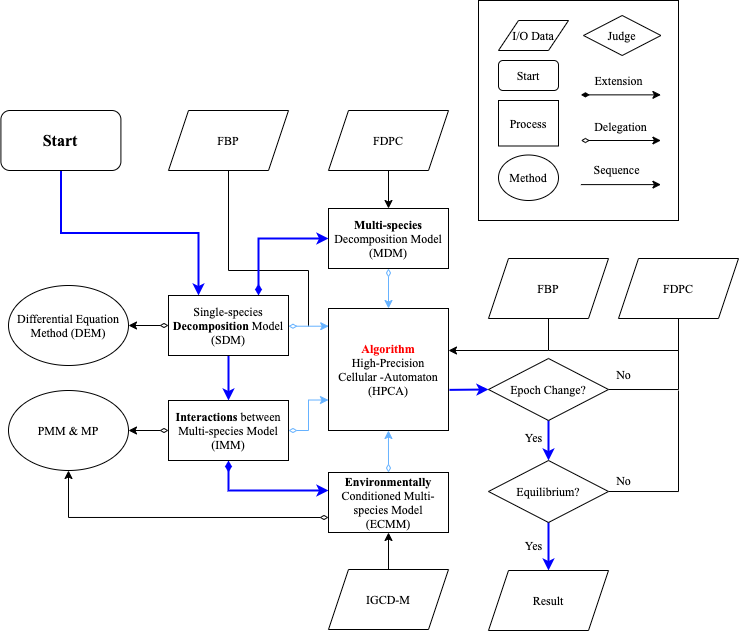

The diagram above was exported from draw.io. Its source (the exported page's mxGraphModel, read from the mxfile embedded in the PNG):
<mxGraphModel dx="2252" dy="872" grid="1" gridSize="10" guides="1" tooltips="1" connect="1" arrows="1" fold="1" page="1" pageScale="1" pageWidth="827" pageHeight="1169" math="0" shadow="0">
  <root>
    <mxCell id="0" />
    <mxCell id="1" parent="0" />
    <mxCell id="hBMRKzdFS9FBhQ_l9u0x-4" value="" style="rounded=0;whiteSpace=wrap;html=1;fontFamily=Times New Roman;" parent="1" vertex="1">
      <mxGeometry x="460" y="230" width="200" height="220" as="geometry" />
    </mxCell>
    <mxCell id="hBMRKzdFS9FBhQ_l9u0x-1" value="&lt;font style=&quot;font-size: 12px&quot;&gt;I/O Data&lt;/font&gt;" style="shape=parallelogram;perimeter=parallelogramPerimeter;whiteSpace=wrap;html=1;fixedSize=1;fontFamily=Times New Roman;" parent="1" vertex="1">
      <mxGeometry x="480" y="250" width="70" height="30" as="geometry" />
    </mxCell>
    <mxCell id="hBMRKzdFS9FBhQ_l9u0x-2" value="Start" style="rounded=1;whiteSpace=wrap;html=1;fontFamily=Times New Roman;" parent="1" vertex="1">
      <mxGeometry x="480" y="290" width="60" height="30" as="geometry" />
    </mxCell>
    <mxCell id="hBMRKzdFS9FBhQ_l9u0x-3" value="Process" style="rounded=0;whiteSpace=wrap;html=1;fontFamily=Times New Roman;" parent="1" vertex="1">
      <mxGeometry x="480" y="330" width="60" height="45.5" as="geometry" />
    </mxCell>
    <mxCell id="IBBThw1LJLeLpXmB_ncn-6" style="edgeStyle=orthogonalEdgeStyle;rounded=0;orthogonalLoop=1;jettySize=auto;html=1;exitX=0.5;exitY=1;exitDx=0;exitDy=0;entryX=0.5;entryY=0;entryDx=0;entryDy=0;strokeWidth=1;startArrow=diamondThin;startFill=0;strokeColor=#66B2FF;" edge="1" parent="1" source="hBMRKzdFS9FBhQ_l9u0x-6" target="hBMRKzdFS9FBhQ_l9u0x-37">
      <mxGeometry relative="1" as="geometry" />
    </mxCell>
    <mxCell id="hBMRKzdFS9FBhQ_l9u0x-6" value="&lt;b&gt;Multi-species&lt;/b&gt; Decomposition Model (MDM)" style="rounded=0;whiteSpace=wrap;html=1;fontFamily=Times New Roman;" parent="1" vertex="1">
      <mxGeometry x="310" y="438" width="120" height="60" as="geometry" />
    </mxCell>
    <mxCell id="IBBThw1LJLeLpXmB_ncn-19" style="edgeStyle=orthogonalEdgeStyle;rounded=0;orthogonalLoop=1;jettySize=auto;html=1;exitX=0;exitY=0.5;exitDx=0;exitDy=0;entryX=1;entryY=0.5;entryDx=0;entryDy=0;startArrow=diamondThin;startFill=0;strokeColor=#000000;strokeWidth=1;" edge="1" parent="1" source="hBMRKzdFS9FBhQ_l9u0x-10" target="hBMRKzdFS9FBhQ_l9u0x-64">
      <mxGeometry relative="1" as="geometry" />
    </mxCell>
    <mxCell id="IBBThw1LJLeLpXmB_ncn-21" style="edgeStyle=orthogonalEdgeStyle;rounded=0;orthogonalLoop=1;jettySize=auto;html=1;exitX=0.5;exitY=1;exitDx=0;exitDy=0;startArrow=diamondThin;startFill=1;endArrow=classic;endFill=1;strokeWidth=2;strokeColor=#0000FF;" edge="1" parent="1" source="hBMRKzdFS9FBhQ_l9u0x-10" target="hBMRKzdFS9FBhQ_l9u0x-16">
      <mxGeometry relative="1" as="geometry">
        <Array as="points">
          <mxPoint x="210" y="720" />
        </Array>
      </mxGeometry>
    </mxCell>
    <mxCell id="IBBThw1LJLeLpXmB_ncn-23" style="edgeStyle=orthogonalEdgeStyle;rounded=0;orthogonalLoop=1;jettySize=auto;html=1;exitX=1;exitY=0.5;exitDx=0;exitDy=0;entryX=0;entryY=0.75;entryDx=0;entryDy=0;startArrow=diamondThin;startFill=0;endArrow=classic;endFill=1;strokeWidth=1;strokeColor=#66B2FF;" edge="1" parent="1" source="hBMRKzdFS9FBhQ_l9u0x-10" target="hBMRKzdFS9FBhQ_l9u0x-37">
      <mxGeometry relative="1" as="geometry" />
    </mxCell>
    <mxCell id="hBMRKzdFS9FBhQ_l9u0x-10" value="&lt;b&gt;Interactions&lt;/b&gt; between Multi-species Model&lt;br&gt;(IMM)" style="rounded=0;whiteSpace=wrap;html=1;fontFamily=Times New Roman;" parent="1" vertex="1">
      <mxGeometry x="150" y="630" width="120" height="60" as="geometry" />
    </mxCell>
    <mxCell id="hBMRKzdFS9FBhQ_l9u0x-13" value="Method" style="ellipse;whiteSpace=wrap;html=1;fontFamily=Times New Roman;" parent="1" vertex="1">
      <mxGeometry x="480" y="384.5" width="60" height="45.5" as="geometry" />
    </mxCell>
    <mxCell id="IBBThw1LJLeLpXmB_ncn-22" style="edgeStyle=orthogonalEdgeStyle;rounded=0;orthogonalLoop=1;jettySize=auto;html=1;exitX=0.5;exitY=0;exitDx=0;exitDy=0;startArrow=diamondThin;startFill=0;endArrow=classic;endFill=1;strokeWidth=1;strokeColor=#66B2FF;" edge="1" parent="1" source="hBMRKzdFS9FBhQ_l9u0x-16">
      <mxGeometry relative="1" as="geometry">
        <mxPoint x="369.95238095238074" y="660" as="targetPoint" />
      </mxGeometry>
    </mxCell>
    <mxCell id="IBBThw1LJLeLpXmB_ncn-26" style="edgeStyle=orthogonalEdgeStyle;rounded=0;orthogonalLoop=1;jettySize=auto;html=1;exitX=0;exitY=0.75;exitDx=0;exitDy=0;entryX=0.5;entryY=1;entryDx=0;entryDy=0;startArrow=diamondThin;startFill=0;endArrow=classic;endFill=1;strokeColor=#000000;strokeWidth=1;" edge="1" parent="1" source="hBMRKzdFS9FBhQ_l9u0x-16" target="hBMRKzdFS9FBhQ_l9u0x-64">
      <mxGeometry relative="1" as="geometry" />
    </mxCell>
    <mxCell id="hBMRKzdFS9FBhQ_l9u0x-16" value="&lt;b&gt;Environmentally &lt;/b&gt;Conditioned Multi-species Model&lt;br&gt;(ECMM)" style="rounded=0;whiteSpace=wrap;html=1;fontFamily=Times New Roman;" parent="1" vertex="1">
      <mxGeometry x="310" y="702" width="120" height="60" as="geometry" />
    </mxCell>
    <mxCell id="IBBThw1LJLeLpXmB_ncn-15" style="edgeStyle=orthogonalEdgeStyle;rounded=0;orthogonalLoop=1;jettySize=auto;html=1;exitX=0.5;exitY=1;exitDx=0;exitDy=0;entryX=0.25;entryY=0;entryDx=0;entryDy=0;startArrow=none;startFill=0;strokeWidth=2;strokeColor=#0000FF;" edge="1" parent="1" source="hBMRKzdFS9FBhQ_l9u0x-18" target="IBBThw1LJLeLpXmB_ncn-11">
      <mxGeometry relative="1" as="geometry" />
    </mxCell>
    <mxCell id="hBMRKzdFS9FBhQ_l9u0x-18" value="&lt;b&gt;&lt;font style=&quot;font-size: 16px&quot;&gt;Start&lt;/font&gt;&lt;/b&gt;" style="rounded=1;whiteSpace=wrap;html=1;fontFamily=Times New Roman;" parent="1" vertex="1">
      <mxGeometry x="-17.590000000000003" y="340" width="120" height="60" as="geometry" />
    </mxCell>
    <mxCell id="hBMRKzdFS9FBhQ_l9u0x-25" value="Differential Equation Method (DEM)" style="ellipse;whiteSpace=wrap;html=1;fontFamily=Times New Roman;" parent="1" vertex="1">
      <mxGeometry x="-10" y="515" width="120" height="80" as="geometry" />
    </mxCell>
    <mxCell id="IBBThw1LJLeLpXmB_ncn-20" style="edgeStyle=orthogonalEdgeStyle;rounded=0;orthogonalLoop=1;jettySize=auto;html=1;exitX=0.5;exitY=0;exitDx=0;exitDy=0;entryX=0.5;entryY=1;entryDx=0;entryDy=0;startArrow=none;startFill=0;strokeColor=#000000;strokeWidth=1;" edge="1" parent="1" source="hBMRKzdFS9FBhQ_l9u0x-28" target="hBMRKzdFS9FBhQ_l9u0x-16">
      <mxGeometry relative="1" as="geometry" />
    </mxCell>
    <mxCell id="hBMRKzdFS9FBhQ_l9u0x-28" value="&lt;font style=&quot;font-size: 12px&quot;&gt;IGCD-M&lt;/font&gt;" style="shape=parallelogram;perimeter=parallelogramPerimeter;whiteSpace=wrap;html=1;fixedSize=1;fontFamily=Times New Roman;" parent="1" vertex="1">
      <mxGeometry x="310" y="799" width="120" height="60" as="geometry" />
    </mxCell>
    <mxCell id="hBMRKzdFS9FBhQ_l9u0x-40" style="edgeStyle=orthogonalEdgeStyle;rounded=0;orthogonalLoop=1;jettySize=auto;html=1;exitX=0.5;exitY=1;exitDx=0;exitDy=0;entryX=0.5;entryY=0;entryDx=0;entryDy=0;startArrow=none;startFill=0;endArrow=classic;endFill=1;fontFamily=Times New Roman;" parent="1" source="hBMRKzdFS9FBhQ_l9u0x-30" target="hBMRKzdFS9FBhQ_l9u0x-6" edge="1">
      <mxGeometry relative="1" as="geometry" />
    </mxCell>
    <mxCell id="hBMRKzdFS9FBhQ_l9u0x-30" value="&lt;font style=&quot;font-size: 12px&quot;&gt;FDPC&lt;/font&gt;" style="shape=parallelogram;perimeter=parallelogramPerimeter;whiteSpace=wrap;html=1;fixedSize=1;fontFamily=Times New Roman;" parent="1" vertex="1">
      <mxGeometry x="310" y="340" width="120" height="60" as="geometry" />
    </mxCell>
    <mxCell id="IBBThw1LJLeLpXmB_ncn-16" style="edgeStyle=orthogonalEdgeStyle;rounded=0;orthogonalLoop=1;jettySize=auto;html=1;exitX=0.5;exitY=1;exitDx=0;exitDy=0;startArrow=none;startFill=0;strokeColor=#000000;strokeWidth=1;endArrow=none;endFill=0;" edge="1" parent="1" source="hBMRKzdFS9FBhQ_l9u0x-31">
      <mxGeometry relative="1" as="geometry">
        <mxPoint x="290" y="556" as="targetPoint" />
        <mxPoint x="210" y="406" as="sourcePoint" />
        <Array as="points">
          <mxPoint x="210" y="500" />
          <mxPoint x="290" y="500" />
        </Array>
      </mxGeometry>
    </mxCell>
    <mxCell id="hBMRKzdFS9FBhQ_l9u0x-31" value="&lt;font style=&quot;font-size: 12px&quot;&gt;FBP&lt;/font&gt;" style="shape=parallelogram;perimeter=parallelogramPerimeter;whiteSpace=wrap;html=1;fixedSize=1;fontFamily=Times New Roman;" parent="1" vertex="1">
      <mxGeometry x="150" y="340" width="120" height="60" as="geometry" />
    </mxCell>
    <mxCell id="IBBThw1LJLeLpXmB_ncn-24" style="edgeStyle=orthogonalEdgeStyle;rounded=0;orthogonalLoop=1;jettySize=auto;html=1;exitX=1.008;exitY=0.667;exitDx=0;exitDy=0;entryX=0;entryY=0.5;entryDx=0;entryDy=0;startArrow=none;startFill=0;endArrow=classic;endFill=1;strokeWidth=2;exitPerimeter=0;strokeColor=#0000FF;" edge="1" parent="1" source="hBMRKzdFS9FBhQ_l9u0x-37" target="hBMRKzdFS9FBhQ_l9u0x-68">
      <mxGeometry relative="1" as="geometry">
        <Array as="points">
          <mxPoint x="430" y="619" />
        </Array>
      </mxGeometry>
    </mxCell>
    <mxCell id="hBMRKzdFS9FBhQ_l9u0x-37" value="&lt;font color=&quot;#ff0000&quot;&gt;&lt;b&gt;Algorithm&lt;/b&gt;&lt;/font&gt;&lt;br&gt;High-Precision&lt;br&gt;Cellular -Automaton&lt;br&gt;(HPCA)" style="rounded=0;whiteSpace=wrap;html=1;fontFamily=Times New Roman;" parent="1" vertex="1">
      <mxGeometry x="310" y="538" width="120" height="122" as="geometry" />
    </mxCell>
    <mxCell id="hBMRKzdFS9FBhQ_l9u0x-42" value="Extension" style="text;html=1;align=center;verticalAlign=middle;resizable=0;points=[];autosize=1;fontFamily=Times New Roman;" parent="1" vertex="1">
      <mxGeometry x="570.41" y="300" width="60" height="20" as="geometry" />
    </mxCell>
    <mxCell id="hBMRKzdFS9FBhQ_l9u0x-44" value="Delegation" style="text;html=1;align=center;verticalAlign=middle;resizable=0;points=[];autosize=1;fontFamily=Times New Roman;" parent="1" vertex="1">
      <mxGeometry x="567.41" y="346" width="70" height="20" as="geometry" />
    </mxCell>
    <mxCell id="hBMRKzdFS9FBhQ_l9u0x-46" value="Sequence" style="text;html=1;align=center;verticalAlign=middle;resizable=0;points=[];autosize=1;fontFamily=Times New Roman;" parent="1" vertex="1">
      <mxGeometry x="568.41" y="388.61" width="60" height="20" as="geometry" />
    </mxCell>
    <mxCell id="hBMRKzdFS9FBhQ_l9u0x-48" value="" style="endArrow=classic;html=1;fontFamily=Times New Roman;startArrow=diamondThin;startFill=0;endFill=1;" parent="1" edge="1">
      <mxGeometry width="50" height="50" relative="1" as="geometry">
        <mxPoint x="562.41" y="370" as="sourcePoint" />
        <mxPoint x="642.41" y="370" as="targetPoint" />
      </mxGeometry>
    </mxCell>
    <mxCell id="hBMRKzdFS9FBhQ_l9u0x-50" value="" style="endArrow=classic;html=1;fontFamily=Times New Roman;startArrow=diamondThin;startFill=1;endFill=1;" parent="1" edge="1">
      <mxGeometry width="50" height="50" relative="1" as="geometry">
        <mxPoint x="562.41" y="324.36" as="sourcePoint" />
        <mxPoint x="642.41" y="324.36" as="targetPoint" />
      </mxGeometry>
    </mxCell>
    <mxCell id="hBMRKzdFS9FBhQ_l9u0x-51" value="" style="endArrow=classic;html=1;fontFamily=Times New Roman;startArrow=none;startFill=0;endFill=1;" parent="1" edge="1">
      <mxGeometry width="50" height="50" relative="1" as="geometry">
        <mxPoint x="562.41" y="414.11" as="sourcePoint" />
        <mxPoint x="642.41" y="414.11" as="targetPoint" />
      </mxGeometry>
    </mxCell>
    <mxCell id="IBBThw1LJLeLpXmB_ncn-25" style="edgeStyle=orthogonalEdgeStyle;rounded=0;orthogonalLoop=1;jettySize=auto;html=1;exitX=0.5;exitY=1;exitDx=0;exitDy=0;startArrow=none;startFill=0;endArrow=classic;endFill=1;strokeColor=#000000;strokeWidth=1;" edge="1" parent="1" source="hBMRKzdFS9FBhQ_l9u0x-62">
      <mxGeometry relative="1" as="geometry">
        <mxPoint x="430" y="580" as="targetPoint" />
        <Array as="points">
          <mxPoint x="530" y="580" />
          <mxPoint x="430" y="580" />
        </Array>
      </mxGeometry>
    </mxCell>
    <mxCell id="hBMRKzdFS9FBhQ_l9u0x-62" value="&lt;font style=&quot;font-size: 12px&quot;&gt;FBP&lt;/font&gt;" style="shape=parallelogram;perimeter=parallelogramPerimeter;whiteSpace=wrap;html=1;fixedSize=1;fontFamily=Times New Roman;" parent="1" vertex="1">
      <mxGeometry x="470" y="488" width="120" height="60" as="geometry" />
    </mxCell>
    <mxCell id="hBMRKzdFS9FBhQ_l9u0x-64" value="PMM &amp;amp; MP" style="ellipse;whiteSpace=wrap;html=1;fontFamily=Times New Roman;" parent="1" vertex="1">
      <mxGeometry x="-10" y="620" width="120" height="80" as="geometry" />
    </mxCell>
    <mxCell id="hBMRKzdFS9FBhQ_l9u0x-78" style="edgeStyle=orthogonalEdgeStyle;rounded=0;orthogonalLoop=1;jettySize=auto;html=1;exitX=0.5;exitY=1;exitDx=0;exitDy=0;entryX=0.5;entryY=0;entryDx=0;entryDy=0;startArrow=none;startFill=0;endArrow=classic;endFill=1;fontFamily=Times New Roman;strokeColor=#0000FF;strokeWidth=2;" parent="1" source="hBMRKzdFS9FBhQ_l9u0x-68" edge="1">
      <mxGeometry relative="1" as="geometry">
        <mxPoint x="530" y="690" as="targetPoint" />
      </mxGeometry>
    </mxCell>
    <mxCell id="IBBThw1LJLeLpXmB_ncn-29" style="edgeStyle=orthogonalEdgeStyle;rounded=0;orthogonalLoop=1;jettySize=auto;html=1;exitX=1;exitY=0.5;exitDx=0;exitDy=0;startArrow=none;startFill=0;endArrow=none;endFill=0;strokeWidth=1;" edge="1" parent="1" source="hBMRKzdFS9FBhQ_l9u0x-68">
      <mxGeometry relative="1" as="geometry">
        <mxPoint x="630" y="580" as="targetPoint" />
        <Array as="points">
          <mxPoint x="660" y="619" />
          <mxPoint x="660" y="580" />
        </Array>
      </mxGeometry>
    </mxCell>
    <mxCell id="hBMRKzdFS9FBhQ_l9u0x-68" value="Epoch Change?" style="rhombus;whiteSpace=wrap;html=1;fontFamily=Times New Roman;" parent="1" vertex="1">
      <mxGeometry x="470" y="588" width="120" height="62" as="geometry" />
    </mxCell>
    <mxCell id="hBMRKzdFS9FBhQ_l9u0x-75" value="No" style="text;html=1;align=center;verticalAlign=middle;resizable=0;points=[];autosize=1;fontFamily=Times New Roman;" parent="1" vertex="1">
      <mxGeometry x="590" y="594" width="30" height="20" as="geometry" />
    </mxCell>
    <mxCell id="hBMRKzdFS9FBhQ_l9u0x-81" style="edgeStyle=orthogonalEdgeStyle;rounded=0;orthogonalLoop=1;jettySize=auto;html=1;exitX=0.5;exitY=1;exitDx=0;exitDy=0;entryX=0.5;entryY=0;entryDx=0;entryDy=0;startArrow=none;startFill=0;endArrow=classic;endFill=1;fontFamily=Times New Roman;strokeColor=#0000FF;strokeWidth=2;" parent="1" target="hBMRKzdFS9FBhQ_l9u0x-80" edge="1">
      <mxGeometry relative="1" as="geometry">
        <mxPoint x="530" y="750" as="sourcePoint" />
      </mxGeometry>
    </mxCell>
    <mxCell id="hBMRKzdFS9FBhQ_l9u0x-79" value="Yes" style="text;html=1;align=center;verticalAlign=middle;resizable=0;points=[];autosize=1;fontFamily=Times New Roman;" parent="1" vertex="1">
      <mxGeometry x="500" y="657" width="30" height="20" as="geometry" />
    </mxCell>
    <mxCell id="hBMRKzdFS9FBhQ_l9u0x-80" value="&lt;font style=&quot;font-size: 12px&quot;&gt;Result&lt;/font&gt;" style="shape=parallelogram;perimeter=parallelogramPerimeter;whiteSpace=wrap;html=1;fixedSize=1;fontFamily=Times New Roman;" parent="1" vertex="1">
      <mxGeometry x="470" y="800" width="120" height="60" as="geometry" />
    </mxCell>
    <mxCell id="IBBThw1LJLeLpXmB_ncn-30" style="edgeStyle=orthogonalEdgeStyle;rounded=0;orthogonalLoop=1;jettySize=auto;html=1;exitX=1;exitY=0.5;exitDx=0;exitDy=0;startArrow=none;startFill=0;endArrow=none;endFill=0;strokeColor=#000000;strokeWidth=1;" edge="1" parent="1" source="hBMRKzdFS9FBhQ_l9u0x-82">
      <mxGeometry relative="1" as="geometry">
        <mxPoint x="660" y="620" as="targetPoint" />
      </mxGeometry>
    </mxCell>
    <mxCell id="hBMRKzdFS9FBhQ_l9u0x-82" value="Equilibrium?" style="rhombus;whiteSpace=wrap;html=1;fontFamily=Times New Roman;" parent="1" vertex="1">
      <mxGeometry x="470" y="690" width="120" height="62" as="geometry" />
    </mxCell>
    <mxCell id="hBMRKzdFS9FBhQ_l9u0x-84" value="Yes" style="text;html=1;align=center;verticalAlign=middle;resizable=0;points=[];autosize=1;fontFamily=Times New Roman;" parent="1" vertex="1">
      <mxGeometry x="500" y="765" width="30" height="20" as="geometry" />
    </mxCell>
    <mxCell id="hBMRKzdFS9FBhQ_l9u0x-85" value="No" style="text;html=1;align=center;verticalAlign=middle;resizable=0;points=[];autosize=1;fontFamily=Times New Roman;" parent="1" vertex="1">
      <mxGeometry x="590" y="700" width="30" height="20" as="geometry" />
    </mxCell>
    <mxCell id="hBMRKzdFS9FBhQ_l9u0x-86" value="Judge" style="rhombus;whiteSpace=wrap;html=1;fontFamily=Times New Roman;" parent="1" vertex="1">
      <mxGeometry x="565" y="245" width="77.41" height="40" as="geometry" />
    </mxCell>
    <mxCell id="IBBThw1LJLeLpXmB_ncn-12" style="edgeStyle=orthogonalEdgeStyle;rounded=0;orthogonalLoop=1;jettySize=auto;html=1;startArrow=diamondThin;startFill=0;strokeWidth=1;entryX=0.002;entryY=0.145;entryDx=0;entryDy=0;entryPerimeter=0;strokeColor=#66B2FF;" edge="1" parent="1" source="IBBThw1LJLeLpXmB_ncn-11" target="hBMRKzdFS9FBhQ_l9u0x-37">
      <mxGeometry relative="1" as="geometry">
        <mxPoint x="309" y="556" as="targetPoint" />
        <Array as="points">
          <mxPoint x="290" y="555" />
        </Array>
      </mxGeometry>
    </mxCell>
    <mxCell id="IBBThw1LJLeLpXmB_ncn-13" style="edgeStyle=orthogonalEdgeStyle;rounded=0;orthogonalLoop=1;jettySize=auto;html=1;exitX=0.75;exitY=0;exitDx=0;exitDy=0;entryX=0;entryY=0.5;entryDx=0;entryDy=0;startArrow=diamondThin;startFill=1;strokeWidth=2;strokeColor=#0000FF;" edge="1" parent="1" source="IBBThw1LJLeLpXmB_ncn-11" target="hBMRKzdFS9FBhQ_l9u0x-6">
      <mxGeometry relative="1" as="geometry">
        <Array as="points">
          <mxPoint x="240" y="468" />
        </Array>
      </mxGeometry>
    </mxCell>
    <mxCell id="IBBThw1LJLeLpXmB_ncn-14" style="edgeStyle=orthogonalEdgeStyle;rounded=0;orthogonalLoop=1;jettySize=auto;html=1;exitX=0;exitY=0.5;exitDx=0;exitDy=0;entryX=1;entryY=0.5;entryDx=0;entryDy=0;startArrow=diamondThin;startFill=0;strokeColor=#000000;strokeWidth=1;" edge="1" parent="1" source="IBBThw1LJLeLpXmB_ncn-11" target="hBMRKzdFS9FBhQ_l9u0x-25">
      <mxGeometry relative="1" as="geometry" />
    </mxCell>
    <mxCell id="IBBThw1LJLeLpXmB_ncn-17" style="edgeStyle=orthogonalEdgeStyle;rounded=0;orthogonalLoop=1;jettySize=auto;html=1;exitX=0.5;exitY=1;exitDx=0;exitDy=0;entryX=0.5;entryY=0;entryDx=0;entryDy=0;startArrow=none;startFill=0;strokeWidth=2;strokeColor=#0000FF;" edge="1" parent="1" source="IBBThw1LJLeLpXmB_ncn-11" target="hBMRKzdFS9FBhQ_l9u0x-10">
      <mxGeometry relative="1" as="geometry" />
    </mxCell>
    <mxCell id="IBBThw1LJLeLpXmB_ncn-11" value="Single-species &lt;b&gt;Decomposition&lt;/b&gt; Model (SDM)" style="rounded=0;whiteSpace=wrap;html=1;fontFamily=Times New Roman;" vertex="1" parent="1">
      <mxGeometry x="150" y="525" width="120" height="60" as="geometry" />
    </mxCell>
    <mxCell id="IBBThw1LJLeLpXmB_ncn-28" style="edgeStyle=orthogonalEdgeStyle;rounded=0;orthogonalLoop=1;jettySize=auto;html=1;exitX=0.5;exitY=1;exitDx=0;exitDy=0;startArrow=none;startFill=0;endArrow=none;endFill=0;strokeColor=#000000;strokeWidth=1;" edge="1" parent="1" source="IBBThw1LJLeLpXmB_ncn-27">
      <mxGeometry relative="1" as="geometry">
        <mxPoint x="530" y="580" as="targetPoint" />
        <Array as="points">
          <mxPoint x="660" y="580" />
        </Array>
      </mxGeometry>
    </mxCell>
    <mxCell id="IBBThw1LJLeLpXmB_ncn-27" value="&lt;font style=&quot;font-size: 12px&quot;&gt;FDPC&lt;/font&gt;" style="shape=parallelogram;perimeter=parallelogramPerimeter;whiteSpace=wrap;html=1;fixedSize=1;fontFamily=Times New Roman;" vertex="1" parent="1">
      <mxGeometry x="600" y="488" width="120" height="60" as="geometry" />
    </mxCell>
  </root>
</mxGraphModel>